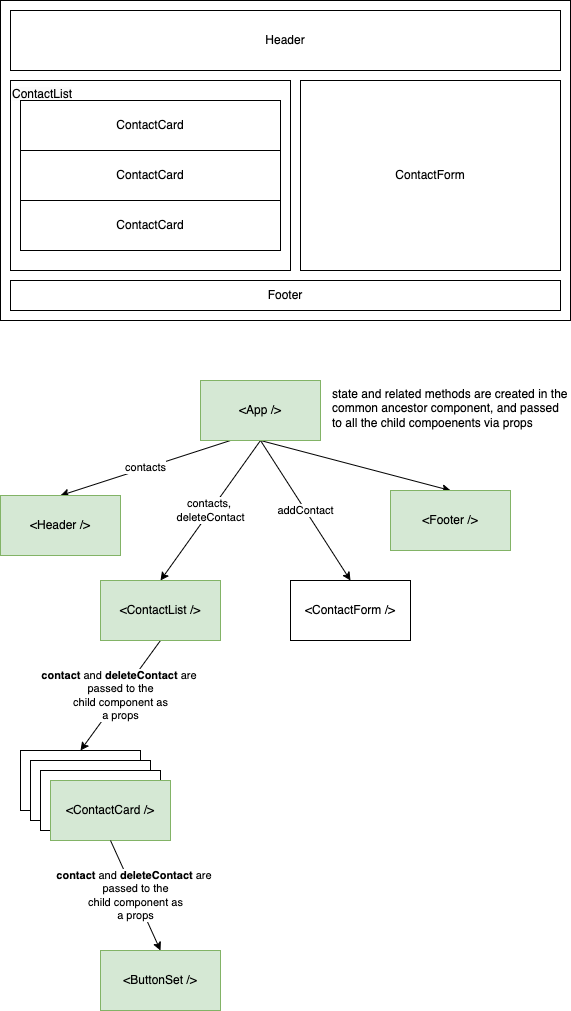

The diagram above was exported from draw.io. Its source (the exported page's mxGraphModel, read from the mxfile embedded in the PNG):
<mxGraphModel dx="950" dy="452" grid="1" gridSize="10" guides="1" tooltips="1" connect="1" arrows="1" fold="1" page="1" pageScale="1" pageWidth="827" pageHeight="1169" math="0" shadow="0">
  <root>
    <mxCell id="0" />
    <mxCell id="1" parent="0" />
    <mxCell id="2" value="" style="rounded=0;whiteSpace=wrap;html=1;" parent="1" vertex="1">
      <mxGeometry x="140" y="30" width="570" height="320" as="geometry" />
    </mxCell>
    <mxCell id="3" value="Header" style="rounded=0;whiteSpace=wrap;html=1;" parent="1" vertex="1">
      <mxGeometry x="150" y="40" width="550" height="60" as="geometry" />
    </mxCell>
    <mxCell id="4" value="Footer" style="rounded=0;whiteSpace=wrap;html=1;" parent="1" vertex="1">
      <mxGeometry x="150" y="310" width="550" height="30" as="geometry" />
    </mxCell>
    <mxCell id="5" value="" style="rounded=0;whiteSpace=wrap;html=1;" parent="1" vertex="1">
      <mxGeometry x="150" y="110" width="280" height="190" as="geometry" />
    </mxCell>
    <mxCell id="6" value="&lt;meta charset=&quot;utf-8&quot;&gt;&lt;span style=&quot;color: rgb(0, 0, 0); font-family: Helvetica; font-size: 12px; font-style: normal; font-variant-ligatures: normal; font-variant-caps: normal; font-weight: 400; letter-spacing: normal; orphans: 2; text-align: center; text-indent: 0px; text-transform: none; widows: 2; word-spacing: 0px; -webkit-text-stroke-width: 0px; background-color: rgb(251, 251, 251); text-decoration-thickness: initial; text-decoration-style: initial; text-decoration-color: initial; float: none; display: inline !important;&quot;&gt;ContactList&lt;/span&gt;" style="text;whiteSpace=wrap;html=1;" parent="1" vertex="1">
      <mxGeometry x="150" y="110" width="70" height="20" as="geometry" />
    </mxCell>
    <mxCell id="7" value="ContactCard" style="rounded=0;whiteSpace=wrap;html=1;" parent="1" vertex="1">
      <mxGeometry x="160" y="130" width="260" height="50" as="geometry" />
    </mxCell>
    <mxCell id="8" value="ContactCard" style="rounded=0;whiteSpace=wrap;html=1;" parent="1" vertex="1">
      <mxGeometry x="160" y="180" width="260" height="50" as="geometry" />
    </mxCell>
    <mxCell id="9" value="ContactCard" style="rounded=0;whiteSpace=wrap;html=1;" parent="1" vertex="1">
      <mxGeometry x="160" y="230" width="260" height="50" as="geometry" />
    </mxCell>
    <mxCell id="10" value="ContactForm" style="rounded=0;whiteSpace=wrap;html=1;" parent="1" vertex="1">
      <mxGeometry x="440" y="110" width="260" height="190" as="geometry" />
    </mxCell>
    <mxCell id="13" value="contacts" style="edgeStyle=none;html=1;exitX=0.25;exitY=1;exitDx=0;exitDy=0;entryX=0.5;entryY=0;entryDx=0;entryDy=0;" parent="1" source="11" target="12" edge="1">
      <mxGeometry relative="1" as="geometry" />
    </mxCell>
    <mxCell id="15" value="contacts,&amp;nbsp;&lt;br&gt;deleteContact" style="edgeStyle=none;html=1;exitX=0.5;exitY=1;exitDx=0;exitDy=0;entryX=0.5;entryY=0;entryDx=0;entryDy=0;" parent="1" source="11" target="14" edge="1">
      <mxGeometry relative="1" as="geometry" />
    </mxCell>
    <mxCell id="17" value="addContact" style="edgeStyle=none;html=1;exitX=0.5;exitY=1;exitDx=0;exitDy=0;entryX=0.5;entryY=0;entryDx=0;entryDy=0;" parent="1" source="11" target="16" edge="1">
      <mxGeometry relative="1" as="geometry" />
    </mxCell>
    <mxCell id="19" style="edgeStyle=none;html=1;exitX=0.5;exitY=1;exitDx=0;exitDy=0;entryX=0.5;entryY=0;entryDx=0;entryDy=0;" parent="1" source="11" target="18" edge="1">
      <mxGeometry relative="1" as="geometry" />
    </mxCell>
    <mxCell id="11" value="&amp;lt;App /&amp;gt;" style="rounded=0;whiteSpace=wrap;html=1;fillColor=#d5e8d4;strokeColor=#82b366;" parent="1" vertex="1">
      <mxGeometry x="340" y="410" width="120" height="60" as="geometry" />
    </mxCell>
    <mxCell id="12" value="&amp;lt;Header /&amp;gt;" style="rounded=0;whiteSpace=wrap;html=1;fillColor=#d5e8d4;strokeColor=#82b366;" parent="1" vertex="1">
      <mxGeometry x="140" y="525" width="120" height="60" as="geometry" />
    </mxCell>
    <mxCell id="27" value="&lt;b&gt;contact &lt;/b&gt;and&lt;b&gt; deleteContact &lt;/b&gt;are&amp;nbsp;&lt;br&gt;passed to the&lt;br&gt;child component as&lt;br&gt;a props" style="edgeStyle=none;html=1;exitX=0.5;exitY=1;exitDx=0;exitDy=0;entryX=0.5;entryY=0;entryDx=0;entryDy=0;" parent="1" source="14" target="20" edge="1">
      <mxGeometry relative="1" as="geometry" />
    </mxCell>
    <mxCell id="14" value="&amp;lt;ContactList /&amp;gt;" style="rounded=0;whiteSpace=wrap;html=1;fillColor=#d5e8d4;strokeColor=#82b366;" parent="1" vertex="1">
      <mxGeometry x="240" y="610" width="120" height="60" as="geometry" />
    </mxCell>
    <mxCell id="16" value="&amp;lt;ContactForm /&amp;gt;" style="rounded=0;whiteSpace=wrap;html=1;" parent="1" vertex="1">
      <mxGeometry x="430" y="610" width="120" height="60" as="geometry" />
    </mxCell>
    <mxCell id="18" value="&amp;lt;Footer /&amp;gt;" style="rounded=0;whiteSpace=wrap;html=1;fillColor=#d5e8d4;strokeColor=#82b366;" parent="1" vertex="1">
      <mxGeometry x="530" y="520" width="120" height="60" as="geometry" />
    </mxCell>
    <mxCell id="28" value="" style="group" parent="1" vertex="1" connectable="0">
      <mxGeometry x="160" y="780" width="150" height="90" as="geometry" />
    </mxCell>
    <mxCell id="20" value="&amp;lt;ContactCard /&amp;gt;" style="rounded=0;whiteSpace=wrap;html=1;" parent="28" vertex="1">
      <mxGeometry width="120" height="60" as="geometry" />
    </mxCell>
    <mxCell id="24" value="&amp;lt;ContactCard /&amp;gt;" style="rounded=0;whiteSpace=wrap;html=1;" parent="28" vertex="1">
      <mxGeometry x="10" y="10" width="120" height="60" as="geometry" />
    </mxCell>
    <mxCell id="25" value="&amp;lt;ContactCard /&amp;gt;" style="rounded=0;whiteSpace=wrap;html=1;" parent="28" vertex="1">
      <mxGeometry x="20" y="20" width="120" height="60" as="geometry" />
    </mxCell>
    <mxCell id="26" value="&amp;lt;ContactCard /&amp;gt;" style="rounded=0;whiteSpace=wrap;html=1;fillColor=#d5e8d4;strokeColor=#82b366;" parent="28" vertex="1">
      <mxGeometry x="30" y="30" width="120" height="60" as="geometry" />
    </mxCell>
    <mxCell id="29" value="&amp;lt;ButtonSet /&amp;gt;" style="rounded=0;whiteSpace=wrap;html=1;fillColor=#d5e8d4;strokeColor=#82b366;" parent="1" vertex="1">
      <mxGeometry x="240" y="980" width="120" height="60" as="geometry" />
    </mxCell>
    <mxCell id="30" value="&lt;meta charset=&quot;utf-8&quot;&gt;&lt;b style=&quot;border-color: var(--border-color); color: rgb(0, 0, 0); font-family: Helvetica; font-size: 11px; font-style: normal; font-variant-ligatures: normal; font-variant-caps: normal; letter-spacing: normal; orphans: 2; text-align: center; text-indent: 0px; text-transform: none; widows: 2; word-spacing: 0px; -webkit-text-stroke-width: 0px; text-decoration-thickness: initial; text-decoration-style: initial; text-decoration-color: initial;&quot;&gt;contact&lt;span&gt;&amp;nbsp;&lt;/span&gt;&lt;/b&gt;&lt;span style=&quot;color: rgb(0, 0, 0); font-family: Helvetica; font-size: 11px; font-style: normal; font-variant-ligatures: normal; font-variant-caps: normal; font-weight: 400; letter-spacing: normal; orphans: 2; text-align: center; text-indent: 0px; text-transform: none; widows: 2; word-spacing: 0px; -webkit-text-stroke-width: 0px; background-color: rgb(255, 255, 255); text-decoration-thickness: initial; text-decoration-style: initial; text-decoration-color: initial; float: none; display: inline !important;&quot;&gt;and&lt;/span&gt;&lt;b style=&quot;border-color: var(--border-color); color: rgb(0, 0, 0); font-family: Helvetica; font-size: 11px; font-style: normal; font-variant-ligatures: normal; font-variant-caps: normal; letter-spacing: normal; orphans: 2; text-align: center; text-indent: 0px; text-transform: none; widows: 2; word-spacing: 0px; -webkit-text-stroke-width: 0px; text-decoration-thickness: initial; text-decoration-style: initial; text-decoration-color: initial;&quot;&gt;&lt;span&gt;&amp;nbsp;&lt;/span&gt;deleteContact&lt;span&gt;&amp;nbsp;&lt;/span&gt;&lt;/b&gt;&lt;span style=&quot;color: rgb(0, 0, 0); font-family: Helvetica; font-size: 11px; font-style: normal; font-variant-ligatures: normal; font-variant-caps: normal; font-weight: 400; letter-spacing: normal; orphans: 2; text-align: center; text-indent: 0px; text-transform: none; widows: 2; word-spacing: 0px; -webkit-text-stroke-width: 0px; background-color: rgb(255, 255, 255); text-decoration-thickness: initial; text-decoration-style: initial; text-decoration-color: initial; float: none; display: inline !important;&quot;&gt;are&amp;nbsp;&lt;/span&gt;&lt;br style=&quot;border-color: var(--border-color); color: rgb(0, 0, 0); font-family: Helvetica; font-size: 11px; font-style: normal; font-variant-ligatures: normal; font-variant-caps: normal; font-weight: 400; letter-spacing: normal; orphans: 2; text-align: center; text-indent: 0px; text-transform: none; widows: 2; word-spacing: 0px; -webkit-text-stroke-width: 0px; text-decoration-thickness: initial; text-decoration-style: initial; text-decoration-color: initial;&quot;&gt;&lt;span style=&quot;color: rgb(0, 0, 0); font-family: Helvetica; font-size: 11px; font-style: normal; font-variant-ligatures: normal; font-variant-caps: normal; font-weight: 400; letter-spacing: normal; orphans: 2; text-align: center; text-indent: 0px; text-transform: none; widows: 2; word-spacing: 0px; -webkit-text-stroke-width: 0px; background-color: rgb(255, 255, 255); text-decoration-thickness: initial; text-decoration-style: initial; text-decoration-color: initial; float: none; display: inline !important;&quot;&gt;passed to the&lt;/span&gt;&lt;br style=&quot;border-color: var(--border-color); color: rgb(0, 0, 0); font-family: Helvetica; font-size: 11px; font-style: normal; font-variant-ligatures: normal; font-variant-caps: normal; font-weight: 400; letter-spacing: normal; orphans: 2; text-align: center; text-indent: 0px; text-transform: none; widows: 2; word-spacing: 0px; -webkit-text-stroke-width: 0px; text-decoration-thickness: initial; text-decoration-style: initial; text-decoration-color: initial;&quot;&gt;&lt;span style=&quot;color: rgb(0, 0, 0); font-family: Helvetica; font-size: 11px; font-style: normal; font-variant-ligatures: normal; font-variant-caps: normal; font-weight: 400; letter-spacing: normal; orphans: 2; text-align: center; text-indent: 0px; text-transform: none; widows: 2; word-spacing: 0px; -webkit-text-stroke-width: 0px; background-color: rgb(255, 255, 255); text-decoration-thickness: initial; text-decoration-style: initial; text-decoration-color: initial; float: none; display: inline !important;&quot;&gt;child component as&lt;/span&gt;&lt;br style=&quot;border-color: var(--border-color); color: rgb(0, 0, 0); font-family: Helvetica; font-size: 11px; font-style: normal; font-variant-ligatures: normal; font-variant-caps: normal; font-weight: 400; letter-spacing: normal; orphans: 2; text-align: center; text-indent: 0px; text-transform: none; widows: 2; word-spacing: 0px; -webkit-text-stroke-width: 0px; text-decoration-thickness: initial; text-decoration-style: initial; text-decoration-color: initial;&quot;&gt;&lt;span style=&quot;color: rgb(0, 0, 0); font-family: Helvetica; font-size: 11px; font-style: normal; font-variant-ligatures: normal; font-variant-caps: normal; font-weight: 400; letter-spacing: normal; orphans: 2; text-align: center; text-indent: 0px; text-transform: none; widows: 2; word-spacing: 0px; -webkit-text-stroke-width: 0px; background-color: rgb(255, 255, 255); text-decoration-thickness: initial; text-decoration-style: initial; text-decoration-color: initial; float: none; display: inline !important;&quot;&gt;a props&lt;/span&gt;" style="edgeStyle=none;html=1;exitX=0.5;exitY=1;exitDx=0;exitDy=0;entryX=0.5;entryY=0;entryDx=0;entryDy=0;" parent="1" source="26" target="29" edge="1">
      <mxGeometry relative="1" as="geometry" />
    </mxCell>
    <mxCell id="31" value="state and related methods are created in the common ancestor component, and passed to all the child compoenents via props" style="text;html=1;strokeColor=none;fillColor=none;align=left;verticalAlign=top;whiteSpace=wrap;rounded=0;" vertex="1" parent="1">
      <mxGeometry x="470" y="410" width="240" height="70" as="geometry" />
    </mxCell>
  </root>
</mxGraphModel>